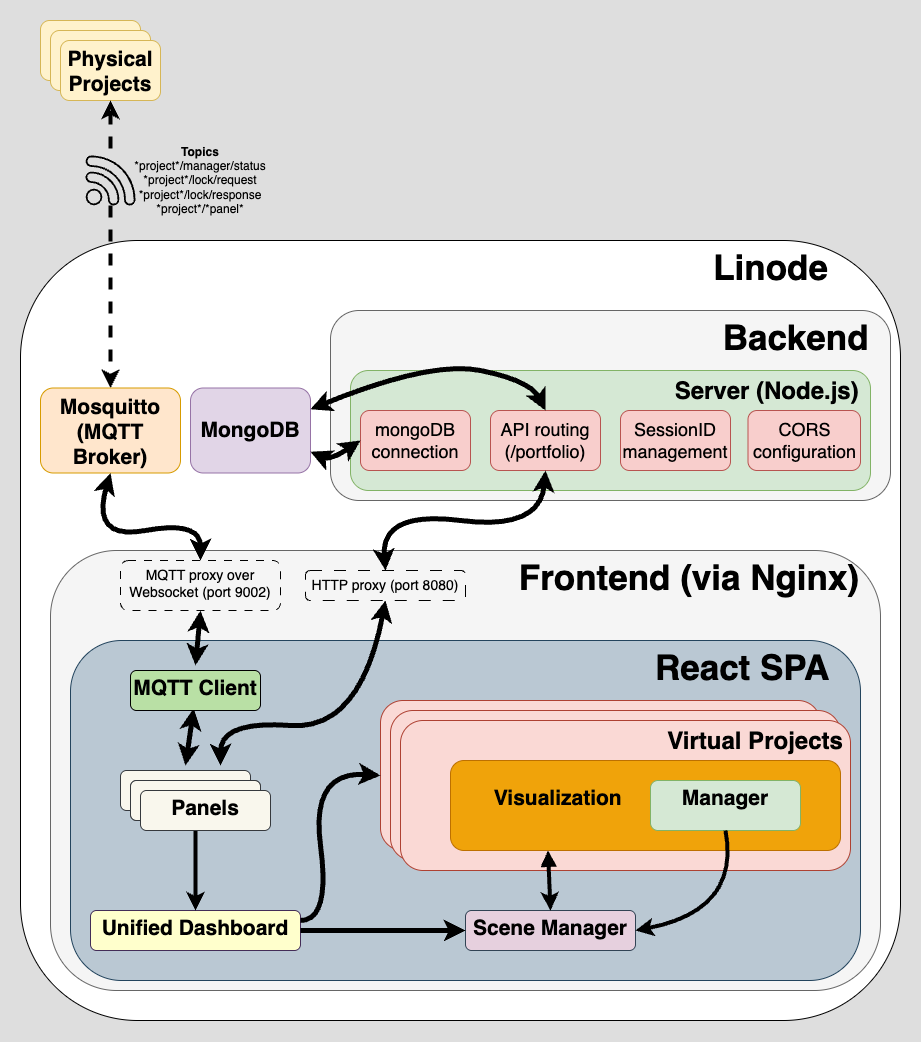

The diagram above was exported from draw.io. Its source (the exported page's mxGraphModel, read from the mxfile embedded in the PNG):
<mxGraphModel dx="852" dy="2039" grid="1" gridSize="10" guides="1" tooltips="1" connect="1" arrows="1" fold="1" page="1" pageScale="1" pageWidth="850" pageHeight="1100" math="0" shadow="0">
  <root>
    <mxCell id="0" />
    <mxCell id="1" parent="0" />
    <mxCell id="383RAnzh1JvH_GZ5bC9X-22" value="" style="rounded=1;whiteSpace=wrap;html=1;verticalAlign=top;fillColor=#fff2cc;strokeColor=#d6b656;" vertex="1" parent="1">
      <mxGeometry x="20" y="-420" width="100" height="60" as="geometry" />
    </mxCell>
    <mxCell id="383RAnzh1JvH_GZ5bC9X-21" value="" style="rounded=1;whiteSpace=wrap;html=1;verticalAlign=top;fillColor=#fff2cc;strokeColor=#d6b656;" vertex="1" parent="1">
      <mxGeometry x="30" y="-410" width="100" height="60" as="geometry" />
    </mxCell>
    <mxCell id="Mj8KpWZvnPbP0wn9jpRs-33" value="&lt;b style=&quot;font-size: 35px;&quot;&gt;&lt;font style=&quot;color: rgb(0, 0, 0);&quot;&gt;Linode&lt;span style=&quot;white-space: pre;&quot;&gt;&#09;&lt;/span&gt;&amp;nbsp;&amp;nbsp;&amp;nbsp;&lt;/font&gt;&lt;/b&gt;" style="rounded=1;whiteSpace=wrap;html=1;verticalAlign=top;fillColor=#FFFFFF;align=right;strokeColor=#000000;" parent="1" vertex="1">
      <mxGeometry y="-200" width="880" height="780" as="geometry" />
    </mxCell>
    <mxCell id="Mj8KpWZvnPbP0wn9jpRs-9" value="&lt;div style=&quot;&quot;&gt;&lt;b style=&quot;font-size: 35px; background-color: transparent;&quot;&gt;&lt;font style=&quot;color: light-dark(rgb(51, 51, 51), rgb(0, 0, 0));&quot;&gt;&amp;nbsp; &amp;nbsp; &amp;nbsp; &amp;nbsp; &amp;nbsp;&lt;span style=&quot;white-space: pre;&quot;&gt;&#09;&lt;/span&gt;&lt;span style=&quot;white-space: pre;&quot;&gt;&#09;&lt;/span&gt;&lt;span style=&quot;white-space: pre;&quot;&gt;&#09;&lt;/span&gt;&lt;span style=&quot;white-space: pre;&quot;&gt;&#09;&lt;/span&gt;&lt;span style=&quot;white-space: pre;&quot;&gt;&#09;&lt;/span&gt;Frontend (via Nginx)&amp;nbsp;&lt;/font&gt;&lt;/b&gt;&lt;/div&gt;" style="rounded=1;whiteSpace=wrap;html=1;verticalAlign=top;fillColor=#f5f5f5;fontColor=#333333;strokeColor=#666666;align=left;" parent="1" vertex="1">
      <mxGeometry x="30" y="110" width="830" height="440" as="geometry" />
    </mxCell>
    <mxCell id="-GNFIk1YVVl3J8Clct8Z-13" value="&lt;font style=&quot;color: rgb(0, 0, 0); font-size: 35px;&quot;&gt;&lt;b style=&quot;&quot;&gt;&lt;span style=&quot;white-space: pre;&quot;&gt;&#09;&lt;/span&gt;&lt;span style=&quot;white-space: pre;&quot;&gt;&#09;&lt;/span&gt;&lt;span style=&quot;white-space: pre;&quot;&gt;&#09;&lt;/span&gt;&lt;span style=&quot;white-space: pre;&quot;&gt;&#09;&lt;/span&gt;&lt;span style=&quot;white-space: pre;&quot;&gt;&#09;&lt;/span&gt;&lt;span style=&quot;white-space: pre;&quot;&gt;&#09;&lt;/span&gt;&amp;nbsp; &amp;nbsp; &amp;nbsp; &amp;nbsp; &amp;nbsp;React SPA&lt;/b&gt;&lt;/font&gt;" style="rounded=1;whiteSpace=wrap;html=1;verticalAlign=top;fillColor=#bac8d3;strokeColor=#23445d;" parent="1" vertex="1">
      <mxGeometry x="50" y="200" width="790" height="340" as="geometry" />
    </mxCell>
    <mxCell id="Mj8KpWZvnPbP0wn9jpRs-15" value="" style="rounded=1;whiteSpace=wrap;html=1;fillColor=#fad9d5;strokeColor=#ae4132;verticalAlign=top;fontSize=24;fontColor=#000000;align=center;" parent="1" vertex="1">
      <mxGeometry x="360" y="260" width="440" height="150" as="geometry" />
    </mxCell>
    <mxCell id="Mj8KpWZvnPbP0wn9jpRs-14" value="" style="rounded=1;whiteSpace=wrap;html=1;fillColor=#fad9d5;strokeColor=#ae4132;verticalAlign=top;fontSize=24;fontColor=#000000;align=center;" parent="1" vertex="1">
      <mxGeometry x="370" y="270" width="450" height="150" as="geometry" />
    </mxCell>
    <mxCell id="Mj8KpWZvnPbP0wn9jpRs-12" value="&lt;b&gt;&lt;span style=&quot;white-space: pre;&quot;&gt;&#09;&lt;/span&gt;&lt;span style=&quot;white-space: pre;&quot;&gt;&#09;&lt;/span&gt;&lt;span style=&quot;white-space: pre;&quot;&gt;&#09;&lt;/span&gt;&lt;span style=&quot;white-space: pre;&quot;&gt;&#09;&lt;/span&gt;&amp;nbsp; &amp;nbsp; &amp;nbsp; &amp;nbsp;Virtual Projects&lt;/b&gt;" style="rounded=1;whiteSpace=wrap;html=1;fillColor=#fad9d5;strokeColor=#ae4132;verticalAlign=top;fontSize=24;fontColor=#000000;align=center;" parent="1" vertex="1">
      <mxGeometry x="380" y="280" width="450" height="150" as="geometry" />
    </mxCell>
    <mxCell id="Mj8KpWZvnPbP0wn9jpRs-5" value="&lt;h1 style=&quot;margin-top: 0px;&quot;&gt;&lt;font style=&quot;font-size: 15px;&quot;&gt;&amp;nbsp; &amp;nbsp; &amp;nbsp; &amp;nbsp; &amp;nbsp; &lt;/font&gt;&lt;font style=&quot;font-size: 21px;&quot;&gt;Visualization&lt;/font&gt;&lt;/h1&gt;" style="text;html=1;whiteSpace=wrap;overflow=hidden;rounded=1;fillColor=#f0a30a;fontColor=#000000;strokeColor=#BD7000;align=left;verticalAlign=middle;" parent="1" vertex="1">
      <mxGeometry x="430" y="320" width="390" height="90" as="geometry" />
    </mxCell>
    <mxCell id="Mj8KpWZvnPbP0wn9jpRs-6" value="&lt;h1 style=&quot;margin-top: 0px;&quot;&gt;&lt;font style=&quot;font-size: 21px;&quot;&gt;Unified Dashboard&lt;/font&gt;&lt;/h1&gt;&lt;p&gt;&lt;br&gt;&lt;/p&gt;" style="text;html=1;whiteSpace=wrap;overflow=hidden;rounded=1;fillColor=#FFFFCC;fontColor=#000000;strokeColor=#432D57;align=center;verticalAlign=middle;" parent="1" vertex="1">
      <mxGeometry x="70" y="470" width="210" height="40" as="geometry" />
    </mxCell>
    <mxCell id="Mj8KpWZvnPbP0wn9jpRs-7" value="&lt;h1 style=&quot;margin-top: 0px;&quot;&gt;&lt;font style=&quot;font-size: 21px;&quot;&gt;Scene Manager&lt;/font&gt;&lt;/h1&gt;" style="text;html=1;whiteSpace=wrap;overflow=hidden;rounded=1;fillColor=#E6D0DE;fontColor=#000000;strokeColor=#314354;align=center;verticalAlign=middle;" parent="1" vertex="1">
      <mxGeometry x="445" y="470" width="170" height="40" as="geometry" />
    </mxCell>
    <mxCell id="Mj8KpWZvnPbP0wn9jpRs-27" value="" style="edgeStyle=orthogonalEdgeStyle;rounded=0;orthogonalLoop=1;jettySize=auto;html=1;strokeWidth=4;exitX=0.5;exitY=1;exitDx=0;exitDy=0;strokeColor=#000000;" parent="1" source="Mj8KpWZvnPbP0wn9jpRs-16" target="Mj8KpWZvnPbP0wn9jpRs-6" edge="1">
      <mxGeometry relative="1" as="geometry" />
    </mxCell>
    <mxCell id="Mj8KpWZvnPbP0wn9jpRs-23" value="" style="endArrow=classic;html=1;rounded=0;strokeWidth=4;entryX=0.5;entryY=0;entryDx=0;entryDy=0;startArrow=block;startFill=1;strokeColor=#000000;exitX=0.25;exitY=1;exitDx=0;exitDy=0;" parent="1" source="Mj8KpWZvnPbP0wn9jpRs-5" target="Mj8KpWZvnPbP0wn9jpRs-7" edge="1">
      <mxGeometry width="50" height="50" relative="1" as="geometry">
        <mxPoint x="445" y="410" as="sourcePoint" />
        <mxPoint x="200" y="540" as="targetPoint" />
      </mxGeometry>
    </mxCell>
    <mxCell id="Mj8KpWZvnPbP0wn9jpRs-4" value="&lt;h1 style=&quot;margin-top: 0px;&quot;&gt;&lt;font style=&quot;font-size: 21px; color: rgb(0, 0, 0);&quot;&gt;Manager&lt;/font&gt;&lt;/h1&gt;" style="text;html=1;whiteSpace=wrap;overflow=hidden;rounded=1;fillColor=#d5e8d4;strokeColor=#82b366;align=center;verticalAlign=middle;" parent="1" vertex="1">
      <mxGeometry x="630" y="340" width="150" height="50" as="geometry" />
    </mxCell>
    <mxCell id="Mj8KpWZvnPbP0wn9jpRs-35" value="&lt;font style=&quot;font-size: 21px; color: rgb(0, 0, 0);&quot;&gt;&lt;b&gt;Mosquitto (MQTT Broker)&lt;/b&gt;&lt;/font&gt;" style="rounded=1;whiteSpace=wrap;html=1;verticalAlign=top;fillColor=#ffe6cc;strokeColor=#d79b00;" parent="1" vertex="1">
      <mxGeometry x="20" y="-52.5" width="140" height="85" as="geometry" />
    </mxCell>
    <mxCell id="Mj8KpWZvnPbP0wn9jpRs-52" value="" style="curved=1;endArrow=classic;html=1;rounded=0;exitX=0.5;exitY=1;exitDx=0;exitDy=0;entryX=1;entryY=0.5;entryDx=0;entryDy=0;strokeWidth=4;strokeColor=#000000;" parent="1" source="Mj8KpWZvnPbP0wn9jpRs-4" target="Mj8KpWZvnPbP0wn9jpRs-7" edge="1">
      <mxGeometry width="50" height="50" relative="1" as="geometry">
        <mxPoint x="1200" y="530" as="sourcePoint" />
        <mxPoint x="1075" y="680" as="targetPoint" />
        <Array as="points">
          <mxPoint x="720" y="470" />
        </Array>
      </mxGeometry>
    </mxCell>
    <mxCell id="-GNFIk1YVVl3J8Clct8Z-1" value="" style="endArrow=classic;startArrow=none;html=1;rounded=0;entryX=0.5;entryY=0;entryDx=0;entryDy=0;strokeWidth=4;dashed=1;startFill=0;strokeColor=#000000;" parent="1" source="-GNFIk1YVVl3J8Clct8Z-8" target="Mj8KpWZvnPbP0wn9jpRs-35" edge="1">
      <mxGeometry width="50" height="50" relative="1" as="geometry">
        <mxPoint x="-340" y="-105" as="sourcePoint" />
        <mxPoint x="-270" y="-140" as="targetPoint" />
      </mxGeometry>
    </mxCell>
    <mxCell id="-GNFIk1YVVl3J8Clct8Z-2" value="&lt;span style=&quot;font-size: 21px;&quot;&gt;&lt;font style=&quot;color: rgb(0, 0, 0);&quot;&gt;&lt;b&gt;Physical Projects&lt;/b&gt;&lt;/font&gt;&lt;/span&gt;" style="rounded=1;whiteSpace=wrap;html=1;verticalAlign=top;fillColor=#fff2cc;strokeColor=#d6b656;" parent="1" vertex="1">
      <mxGeometry x="40" y="-400" width="100" height="60" as="geometry" />
    </mxCell>
    <mxCell id="-GNFIk1YVVl3J8Clct8Z-3" value="&lt;font style=&quot;color: rgb(0, 0, 0);&quot;&gt;&lt;b&gt;Topics&lt;/b&gt;&lt;br&gt;*project*/manager/status&lt;br&gt;*project*/lock/request&lt;br&gt;*project*/lock/response&lt;br&gt;*project*/*panel*&lt;/font&gt;" style="text;html=1;align=center;verticalAlign=middle;whiteSpace=wrap;rounded=0;" parent="1" vertex="1">
      <mxGeometry x="110" y="-300" width="140" height="80" as="geometry" />
    </mxCell>
    <mxCell id="-GNFIk1YVVl3J8Clct8Z-9" value="" style="endArrow=none;startArrow=classic;html=1;rounded=0;strokeWidth=4;dashed=1;exitX=0.5;exitY=1;exitDx=0;exitDy=0;startFill=0;strokeColor=#000000;" parent="1" source="-GNFIk1YVVl3J8Clct8Z-2" target="-GNFIk1YVVl3J8Clct8Z-8" edge="1">
      <mxGeometry width="50" height="50" relative="1" as="geometry">
        <mxPoint x="-335" y="-105" as="sourcePoint" />
        <mxPoint x="-90" y="-105" as="targetPoint" />
      </mxGeometry>
    </mxCell>
    <mxCell id="-GNFIk1YVVl3J8Clct8Z-8" value="" style="sketch=0;pointerEvents=1;shadow=0;dashed=0;html=1;strokeColor=none;fillColor=#000000;aspect=fixed;labelPosition=center;verticalLabelPosition=bottom;verticalAlign=top;align=center;outlineConnect=0;shape=mxgraph.vvd.wi_fi;" parent="1" vertex="1">
      <mxGeometry x="65" y="-285" width="50" height="50" as="geometry" />
    </mxCell>
    <mxCell id="-GNFIk1YVVl3J8Clct8Z-11" value="" style="curved=1;endArrow=classic;html=1;rounded=0;exitX=1;exitY=0.25;exitDx=0;exitDy=0;strokeWidth=5;entryX=0;entryY=0.5;entryDx=0;entryDy=0;strokeColor=#000000;" parent="1" source="Mj8KpWZvnPbP0wn9jpRs-6" target="Mj8KpWZvnPbP0wn9jpRs-15" edge="1">
      <mxGeometry width="50" height="50" relative="1" as="geometry">
        <mxPoint x="340" y="470" as="sourcePoint" />
        <mxPoint x="390" y="420" as="targetPoint" />
        <Array as="points">
          <mxPoint x="310" y="480" />
          <mxPoint x="290" y="330" />
        </Array>
      </mxGeometry>
    </mxCell>
    <mxCell id="-GNFIk1YVVl3J8Clct8Z-15" value="&lt;font style=&quot;color: rgb(0, 0, 0);&quot;&gt;&lt;span style=&quot;text-wrap-mode: nowrap;&quot;&gt;&lt;font style=&quot;font-size: 14px;&quot;&gt;MQTT proxy over &lt;br&gt;Websocket&lt;/font&gt;&lt;/span&gt;&lt;span style=&quot;font-size: 14px; text-wrap-mode: nowrap;&quot;&gt;&amp;nbsp;(port 9002)&lt;/span&gt;&lt;/font&gt;" style="rounded=1;whiteSpace=wrap;html=1;verticalAlign=top;dashed=1;dashPattern=8 8;fillColor=none;strokeColor=#000000;" parent="1" vertex="1">
      <mxGeometry x="100" y="120" width="160" height="50" as="geometry" />
    </mxCell>
    <mxCell id="-GNFIk1YVVl3J8Clct8Z-16" value="&lt;span style=&quot;text-wrap-mode: nowrap;&quot;&gt;&lt;font style=&quot;font-size: 14px; color: rgb(0, 0, 0);&quot;&gt;HTTP proxy (port 8080)&lt;/font&gt;&lt;/span&gt;" style="rounded=1;whiteSpace=wrap;html=1;verticalAlign=top;dashed=1;dashPattern=12 12;fillColor=none;strokeColor=#000000;" parent="1" vertex="1">
      <mxGeometry x="285" y="130" width="160" height="30" as="geometry" />
    </mxCell>
    <mxCell id="-GNFIk1YVVl3J8Clct8Z-19" value="" style="curved=1;endArrow=classic;html=1;rounded=0;entryX=0.5;entryY=1;entryDx=0;entryDy=0;strokeWidth=5;startArrow=classic;startFill=1;exitX=0.75;exitY=0;exitDx=0;exitDy=0;strokeColor=#000000;" parent="1" source="-TYCaY4nZVEALDpWMcjm-1" target="-GNFIk1YVVl3J8Clct8Z-16" edge="1">
      <mxGeometry width="50" height="50" relative="1" as="geometry">
        <mxPoint x="40" y="180" as="sourcePoint" />
        <mxPoint x="73" y="10" as="targetPoint" />
        <Array as="points">
          <mxPoint x="200" y="280" />
          <mxPoint x="340" y="290" />
        </Array>
      </mxGeometry>
    </mxCell>
    <mxCell id="-TYCaY4nZVEALDpWMcjm-2" value="" style="curved=1;endArrow=classic;html=1;rounded=0;entryX=0.5;entryY=1;entryDx=0;entryDy=0;strokeWidth=5;startArrow=classic;startFill=1;exitX=0.5;exitY=0;exitDx=0;exitDy=0;strokeColor=#000000;" parent="1" source="383RAnzh1JvH_GZ5bC9X-23" target="-GNFIk1YVVl3J8Clct8Z-15" edge="1">
      <mxGeometry width="50" height="50" relative="1" as="geometry">
        <mxPoint x="175" y="390" as="sourcePoint" />
        <mxPoint x="230" y="170" as="targetPoint" />
        <Array as="points" />
      </mxGeometry>
    </mxCell>
    <mxCell id="383RAnzh1JvH_GZ5bC9X-1" value="" style="group" vertex="1" connectable="0" parent="1">
      <mxGeometry x="100" y="330" width="140" height="50" as="geometry" />
    </mxCell>
    <mxCell id="-TYCaY4nZVEALDpWMcjm-1" value="&lt;h1 style=&quot;text-align: center; margin-top: 0px;&quot;&gt;&lt;br&gt;&lt;/h1&gt;" style="text;html=1;whiteSpace=wrap;overflow=hidden;rounded=1;fillColor=#f9f7ed;strokeColor=#36393d;perimeterSpacing=5;" parent="383RAnzh1JvH_GZ5bC9X-1" vertex="1">
      <mxGeometry width="130" height="40" as="geometry" />
    </mxCell>
    <mxCell id="Mj8KpWZvnPbP0wn9jpRs-16" value="&lt;h1 style=&quot;margin-top: 0px;&quot;&gt;&lt;font style=&quot;color: rgb(0, 0, 0); font-size: 21px;&quot;&gt;Panels&lt;/font&gt;&lt;/h1&gt;" style="text;html=1;whiteSpace=wrap;overflow=hidden;rounded=1;fillColor=#f9f7ed;strokeColor=#36393d;perimeterSpacing=5;align=center;verticalAlign=middle;" parent="383RAnzh1JvH_GZ5bC9X-1" vertex="1">
      <mxGeometry x="10" y="10" width="130" height="40" as="geometry" />
    </mxCell>
    <mxCell id="383RAnzh1JvH_GZ5bC9X-2" value="" style="curved=1;endArrow=classic;html=1;rounded=0;exitX=1;exitY=0.5;exitDx=0;exitDy=0;strokeWidth=5;entryX=0;entryY=0.5;entryDx=0;entryDy=0;strokeColor=#000000;" edge="1" parent="1" source="Mj8KpWZvnPbP0wn9jpRs-6" target="Mj8KpWZvnPbP0wn9jpRs-7">
      <mxGeometry width="50" height="50" relative="1" as="geometry">
        <mxPoint x="250" y="490" as="sourcePoint" />
        <mxPoint x="300" y="345" as="targetPoint" />
        <Array as="points" />
      </mxGeometry>
    </mxCell>
    <mxCell id="Mj8KpWZvnPbP0wn9jpRs-18" value="&lt;font style=&quot;font-size: 35px; color: rgb(0, 0, 0);&quot;&gt;&lt;b style=&quot;&quot;&gt;Backend&amp;nbsp;&amp;nbsp;&lt;/b&gt;&lt;/font&gt;" style="rounded=1;whiteSpace=wrap;html=1;verticalAlign=top;fontColor=#333333;strokeColor=#666666;fillColor=#f5f5f5;align=right;" parent="1" vertex="1">
      <mxGeometry x="310" y="-130" width="560" height="190" as="geometry" />
    </mxCell>
    <mxCell id="Mj8KpWZvnPbP0wn9jpRs-53" value="&lt;b style=&quot;&quot;&gt;&lt;font style=&quot;font-size: 24px;&quot;&gt;&amp;nbsp; &amp;nbsp;Server (Node.js)&lt;span style=&quot;white-space: pre;&quot;&gt;&#09;&lt;/span&gt;&lt;/font&gt;&lt;/b&gt;" style="rounded=1;whiteSpace=wrap;html=1;verticalAlign=top;strokeColor=#82b366;fillColor=#d5e8d4;fontColor=#000000;align=right;" parent="1" vertex="1">
      <mxGeometry x="330" y="-70" width="520" height="120" as="geometry" />
    </mxCell>
    <mxCell id="Mj8KpWZvnPbP0wn9jpRs-37" value="&lt;span style=&quot;font-size: 18px;&quot;&gt;API routing&lt;br&gt;(/portfolio)&lt;/span&gt;" style="rounded=1;whiteSpace=wrap;html=1;strokeColor=#b85450;fillColor=#f8cecc;fontColor=#000000;" parent="1" vertex="1">
      <mxGeometry x="470" y="-30" width="110" height="60" as="geometry" />
    </mxCell>
    <mxCell id="Mj8KpWZvnPbP0wn9jpRs-54" value="&lt;span style=&quot;font-size: 18px;&quot;&gt;mongoDB connection&lt;/span&gt;" style="rounded=1;whiteSpace=wrap;html=1;strokeColor=#b85450;fillColor=#f8cecc;fontColor=#000000;" parent="1" vertex="1">
      <mxGeometry x="340" y="-30" width="110" height="60" as="geometry" />
    </mxCell>
    <mxCell id="Mj8KpWZvnPbP0wn9jpRs-55" value="&lt;span style=&quot;font-size: 18px;&quot;&gt;SessionID&lt;br&gt;management&lt;/span&gt;" style="rounded=1;whiteSpace=wrap;html=1;strokeColor=#b85450;fillColor=#f8cecc;fontColor=#000000;" parent="1" vertex="1">
      <mxGeometry x="600" y="-30" width="110" height="60" as="geometry" />
    </mxCell>
    <mxCell id="Mj8KpWZvnPbP0wn9jpRs-56" value="&lt;span style=&quot;font-size: 18px;&quot;&gt;CORS configuration&lt;/span&gt;" style="rounded=1;whiteSpace=wrap;html=1;strokeColor=#b85450;fillColor=#f8cecc;fontColor=#000000;" parent="1" vertex="1">
      <mxGeometry x="727.5" y="-30" width="112.5" height="60" as="geometry" />
    </mxCell>
    <mxCell id="Mj8KpWZvnPbP0wn9jpRs-34" value="&lt;font style=&quot;font-size: 21px; color: rgb(0, 0, 0);&quot;&gt;&lt;b&gt;MongoDB&lt;/b&gt;&lt;/font&gt;" style="rounded=1;whiteSpace=wrap;html=1;verticalAlign=middle;fillColor=#e1d5e7;strokeColor=#9673a6;" parent="1" vertex="1">
      <mxGeometry x="170" y="-52.5" width="120" height="85" as="geometry" />
    </mxCell>
    <mxCell id="383RAnzh1JvH_GZ5bC9X-11" value="" style="curved=1;endArrow=classic;html=1;rounded=0;entryX=0.5;entryY=1;entryDx=0;entryDy=0;strokeWidth=5;exitX=0.5;exitY=0;exitDx=0;exitDy=0;startArrow=classic;startFill=1;strokeColor=#000000;" edge="1" parent="1" source="-GNFIk1YVVl3J8Clct8Z-15" target="Mj8KpWZvnPbP0wn9jpRs-35">
      <mxGeometry width="50" height="50" relative="1" as="geometry">
        <mxPoint x="375" y="140" as="sourcePoint" />
        <mxPoint x="525" y="-20" as="targetPoint" />
        <Array as="points">
          <mxPoint x="180" y="80" />
          <mxPoint x="70" y="100" />
        </Array>
      </mxGeometry>
    </mxCell>
    <mxCell id="383RAnzh1JvH_GZ5bC9X-12" value="" style="curved=1;endArrow=classic;html=1;rounded=0;entryX=1;entryY=0.75;entryDx=0;entryDy=0;strokeWidth=5;exitX=0;exitY=0.5;exitDx=0;exitDy=0;startArrow=classic;startFill=1;strokeColor=#000000;" edge="1" parent="1" source="Mj8KpWZvnPbP0wn9jpRs-54" target="Mj8KpWZvnPbP0wn9jpRs-34">
      <mxGeometry width="50" height="50" relative="1" as="geometry">
        <mxPoint x="375" y="140" as="sourcePoint" />
        <mxPoint x="525" y="-20" as="targetPoint" />
        <Array as="points">
          <mxPoint x="310" y="20" />
        </Array>
      </mxGeometry>
    </mxCell>
    <mxCell id="383RAnzh1JvH_GZ5bC9X-13" value="" style="curved=1;endArrow=classic;html=1;rounded=0;entryX=1;entryY=0.25;entryDx=0;entryDy=0;strokeWidth=5;exitX=0.5;exitY=0;exitDx=0;exitDy=0;startArrow=classic;startFill=1;strokeColor=#000000;" edge="1" parent="1" source="Mj8KpWZvnPbP0wn9jpRs-37" target="Mj8KpWZvnPbP0wn9jpRs-34">
      <mxGeometry width="50" height="50" relative="1" as="geometry">
        <mxPoint x="340" y="-50" as="sourcePoint" />
        <mxPoint x="230" y="13" as="targetPoint" />
        <Array as="points">
          <mxPoint x="510" y="-60" />
          <mxPoint x="410" y="-80" />
        </Array>
      </mxGeometry>
    </mxCell>
    <mxCell id="383RAnzh1JvH_GZ5bC9X-15" value="" style="group" vertex="1" connectable="0" parent="1">
      <mxGeometry x="110" y="340" width="140" height="50" as="geometry" />
    </mxCell>
    <mxCell id="383RAnzh1JvH_GZ5bC9X-16" value="&lt;h1 style=&quot;text-align: center; margin-top: 0px;&quot;&gt;&lt;br&gt;&lt;/h1&gt;" style="text;html=1;whiteSpace=wrap;overflow=hidden;rounded=1;fillColor=#f9f7ed;strokeColor=#36393d;perimeterSpacing=5;" vertex="1" parent="383RAnzh1JvH_GZ5bC9X-15">
      <mxGeometry width="130" height="40" as="geometry" />
    </mxCell>
    <mxCell id="383RAnzh1JvH_GZ5bC9X-17" value="&lt;h1 style=&quot;margin-top: 0px;&quot;&gt;&lt;font style=&quot;color: rgb(0, 0, 0); font-size: 21px;&quot;&gt;Panels&lt;/font&gt;&lt;/h1&gt;" style="text;html=1;whiteSpace=wrap;overflow=hidden;rounded=1;fillColor=#f9f7ed;strokeColor=#36393d;perimeterSpacing=5;align=center;verticalAlign=middle;" vertex="1" parent="383RAnzh1JvH_GZ5bC9X-15">
      <mxGeometry x="10" y="10" width="130" height="40" as="geometry" />
    </mxCell>
    <mxCell id="383RAnzh1JvH_GZ5bC9X-20" value="" style="curved=1;endArrow=classic;html=1;rounded=0;entryX=0.5;entryY=1;entryDx=0;entryDy=0;strokeWidth=5;startArrow=classic;startFill=1;exitX=0.5;exitY=0;exitDx=0;exitDy=0;strokeColor=#000000;" edge="1" parent="1" source="-GNFIk1YVVl3J8Clct8Z-16" target="Mj8KpWZvnPbP0wn9jpRs-37">
      <mxGeometry width="50" height="50" relative="1" as="geometry">
        <mxPoint x="210" y="335" as="sourcePoint" />
        <mxPoint x="375" y="170" as="targetPoint" />
        <Array as="points">
          <mxPoint x="360" y="70" />
          <mxPoint x="520" y="90" />
        </Array>
      </mxGeometry>
    </mxCell>
    <mxCell id="383RAnzh1JvH_GZ5bC9X-25" value="" style="curved=1;endArrow=classic;html=1;rounded=0;entryX=0.487;entryY=0.859;entryDx=0;entryDy=0;strokeWidth=5;startArrow=classic;startFill=1;exitX=0.5;exitY=0;exitDx=0;exitDy=0;strokeColor=#000000;entryPerimeter=0;" edge="1" parent="1" source="-TYCaY4nZVEALDpWMcjm-1" target="383RAnzh1JvH_GZ5bC9X-23">
      <mxGeometry width="50" height="50" relative="1" as="geometry">
        <mxPoint x="165" y="325" as="sourcePoint" />
        <mxPoint x="180" y="170" as="targetPoint" />
        <Array as="points" />
      </mxGeometry>
    </mxCell>
    <mxCell id="383RAnzh1JvH_GZ5bC9X-23" value="&lt;h1 style=&quot;margin-top: 0px;&quot;&gt;&lt;font style=&quot;color: rgb(0, 0, 0); font-size: 21px;&quot;&gt;MQTT Client&lt;/font&gt;&lt;/h1&gt;" style="text;html=1;whiteSpace=wrap;overflow=hidden;rounded=1;fillColor=#B9E0A5;strokeColor=light-dark(#333333,#000000);perimeterSpacing=5;align=center;verticalAlign=middle;" vertex="1" parent="1">
      <mxGeometry x="110" y="230" width="130" height="40" as="geometry" />
    </mxCell>
  </root>
</mxGraphModel>